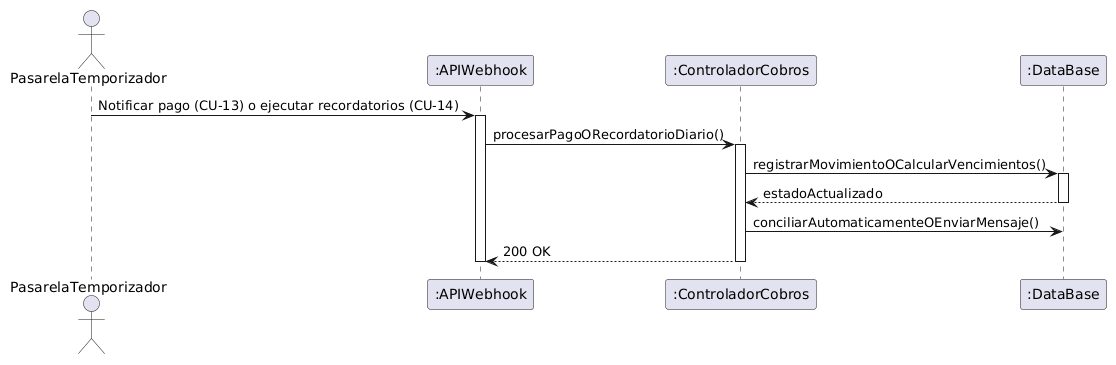

The diagram above was rendered by PlantUML. Its source (embedded in the PNG):
@startuml
actor PasarelaTemporizador
participant ":APIWebhook" as API
participant ":ControladorCobros" as Ctrl
participant ":DataBase" as DB

PasarelaTemporizador -> API: Notificar pago (CU-13) o ejecutar recordatorios (CU-14)
activate API
API -> Ctrl: procesarPagoORecordatorioDiario()
activate Ctrl
Ctrl -> DB: registrarMovimientoOCalcularVencimientos()
activate DB
DB --> Ctrl: estadoActualizado
deactivate DB
Ctrl -> DB: conciliarAutomaticamenteOEnviarMensaje()
Ctrl --> API: 200 OK
deactivate Ctrl
deactivate API
@enduml